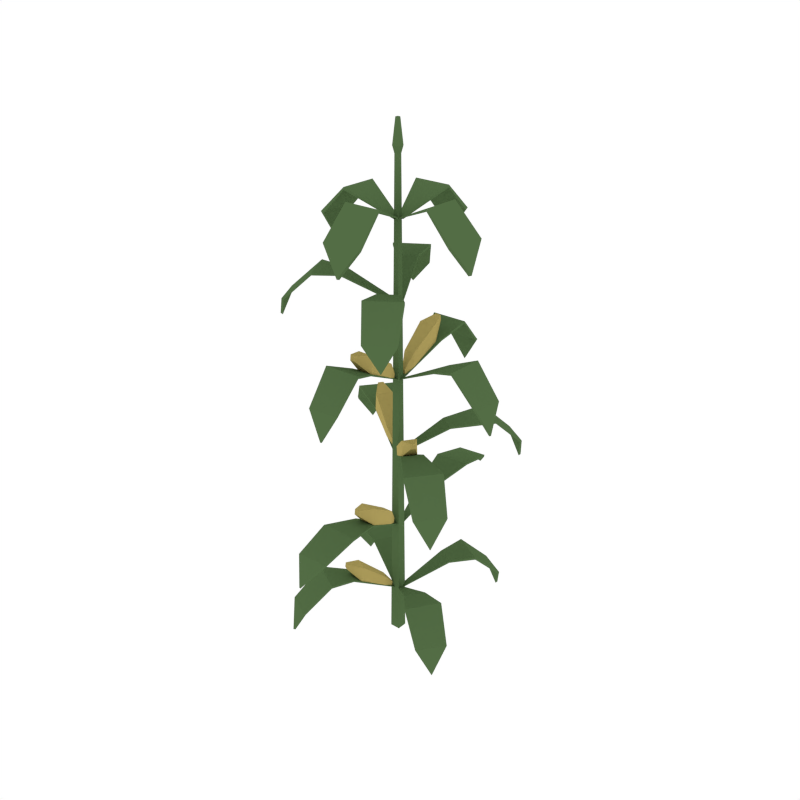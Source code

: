 # Source: Corn_2.blend  (saved by Blender 2.79.0; exported with 4.5.12 LTS)
import bpy
from mathutils import Matrix  # noqa: F401  (used for matrix-valued properties, if any)

bpy.ops.wm.read_factory_settings(use_empty=True)
scene = bpy.context.scene
scene.name = 'Scene'

# ---- collections
col_collection_1 = bpy.data.collections.new('Collection 1'); scene.collection.children.link(col_collection_1)

# ---- materials (node trees are filled in below, after node groups)
mat_green = bpy.data.materials.new('Green')
mat_green.alpha_threshold = 0.0
mat_green.diffuse_color = (0.08744, 0.1523, 0.05986, 1.0)
mat_green.roughness = 0.5
mat_yellow = bpy.data.materials.new('Yellow')
mat_yellow.alpha_threshold = 0.0
mat_yellow.diffuse_color = (0.448, 0.3547, 0.1126, 1.0)
mat_yellow.roughness = 0.5

# ---- material node trees

# ---- world
world_world = bpy.data.worlds.new('World'); scene.world = world_world
world_world.color = (1.0, 1.0, 1.0)
world_world.use_sun_shadow = False
world_world.sun_shadow_jitter_overblur = 0.0
world_world.cycles.sampling_method = 'NONE'
world_world.cycles.sample_map_resolution = 256

# ---- meshes
me_cube_051 = bpy.data.meshes.new('Cube.051')
me_cube_051.from_pydata([(0.01952, -0.01952, 0.005012), (0.007861, -0.007861, 1.873), (-0.01952, -0.01952, 0.005012), (-0.007861, -0.007861, 1.873), (0.01952, 0.01952, 0.005012), (0.007861, 0.007861, 1.873), (-0.01952, 0.01952, 0.005012), (-0.007861, 0.007861, 1.873), (0.01293, -0.01293, 1.899), (-0.01293, -0.01293, 1.899), (-0.01293, 0.01293, 1.899), (0.01293, 0.01293, 1.899), (0.005673, -0.005673, 1.989), (-0.005673, -0.005673, 1.989), (-0.005673, 0.005673, 1.989), (0.005673, 0.005673, 1.989), (0.01816, 0.005423, 1.663), (-0.00458, 0.004696, 1.663), (-0.00458, 0.004696, 1.659), (0.01816, 0.005423, 1.659), (0.06835, 0.1812, 1.744), (-0.06828, 0.1768, 1.744), (-0.06828, 0.1768, 1.734), (0.06835, 0.1812, 1.734), (0.06586, 0.2925, 1.639), (-0.07825, 0.2868, 1.641), (-0.07807, 0.274, 1.636), (0.06604, 0.2797, 1.634), (-0.01285, 0.3174, 1.543), (-0.01262, 0.3045, 1.538), (0.01319, 0.01203, 1.369), (-0.005913, -0.0003185, 1.369), (-0.005913, -0.0003185, 1.366), (0.01319, 0.01203, 1.366), (-0.08104, 0.2799, 1.479), (-0.1958, 0.2057, 1.479), (-0.1958, 0.2057, 1.47), (-0.08104, 0.2799, 1.47), (-0.1532, 0.3664, 1.375), (-0.2485, 0.3023, 1.377), (-0.2444, 0.2957, 1.372), (-0.149, 0.3598, 1.37), (-0.2215, 0.3542, 1.293), (-0.2173, 0.3476, 1.288), (-0.06268, 0.1867, 1.462), (-0.06268, 0.1867, 1.468), (-0.1296, 0.1434, 1.468), (-0.1296, 0.1434, 1.462), (0.01411, 0.003505, 1.078), (-0.001836, 0.002777, 1.078), (-0.001836, 0.002777, 1.075), (0.01411, 0.003505, 1.075), (0.06525, 0.2954, 1.217), (-0.07139, 0.2912, 1.217), (-0.07141, 0.2907, 1.208), (0.06523, 0.2949, 1.208), (0.04804, 0.4005, 1.106), (-0.06672, 0.3951, 1.109), (-0.0666, 0.387, 1.105), (0.04816, 0.3924, 1.102), (-0.01614, 0.4198, 1.009), (-0.01593, 0.4117, 1.005), (0.0426, 0.1923, 1.17), (0.0426, 0.1923, 1.176), (-0.03708, 0.1897, 1.176), (-0.03708, 0.1897, 1.17), (0.002656, -0.005199, 0.776), (-0.01084, 0.003328, 0.776), (-0.01084, 0.003328, 0.7731), (0.002656, -0.005199, 0.7731), (0.2479, 0.2526, 0.8895), (0.1333, 0.3272, 0.8895), (0.1333, 0.3272, 0.8805), (0.2479, 0.2526, 0.8805), (0.2975, 0.3537, 0.7852), (0.2001, 0.4147, 0.7871), (0.1957, 0.4082, 0.7828), (0.2931, 0.3472, 0.7808), (0.2592, 0.4108, 0.6887), (0.2549, 0.4042, 0.6844), (0.134, 0.1333, 0.8688), (0.134, 0.1333, 0.8747), (0.06723, 0.1768, 0.8747), (0.06723, 0.1768, 0.8688), (0.01411, 0.003505, 0.4791), (-0.001836, 0.002777, 0.4791), (-0.001836, 0.002777, 0.4762), (0.01411, 0.003505, 0.4762), (0.06617, 0.3318, 0.6113), (-0.07028, 0.3249, 0.6066), (-0.07023, 0.3294, 0.5988), (0.06621, 0.3363, 0.6035), (0.04629, 0.4799, 0.5763), (-0.06826, 0.4714, 0.573), (-0.06787, 0.4668, 0.5653), (0.04668, 0.4753, 0.5686), (-0.01797, 0.5482, 0.504), (-0.01749, 0.5436, 0.4963), (0.0426, 0.1923, 0.5719), (0.0426, 0.1923, 0.5778), (-0.03708, 0.1897, 0.5778), (-0.03708, 0.1897, 0.5719), (0.01389, -0.004299, 0.1878), (-0.0001352, 0.003327, 0.1878), (-0.0001352, 0.003327, 0.1849), (0.01389, -0.004299, 0.1849), (0.2101, 0.2098, 0.3013), (0.09086, 0.2767, 0.3013), (0.09086, 0.2767, 0.2923), (0.2101, 0.2098, 0.2923), (0.2529, 0.3139, 0.197), (0.1518, 0.3684, 0.1989), (0.1478, 0.3616, 0.1946), (0.249, 0.3072, 0.1926), (0.211, 0.3683, 0.1005), (0.2071, 0.3615, 0.09619), (0.1359, 0.1425, 0.2806), (0.1359, 0.1425, 0.2865), (0.0664, 0.1816, 0.2865), (0.0664, 0.1816, 0.2806), (0.00655, 0.01727, 1.663), (0.005356, -0.005447, 1.663), (0.005356, -0.005447, 1.659), (0.00655, 0.01727, 1.659), (0.1833, 0.06385, 1.744), (0.1762, -0.07267, 1.744), (0.1762, -0.07267, 1.734), (0.1833, 0.06385, 1.734), (0.2946, 0.05907, 1.639), (0.2859, -0.08489, 1.641), (0.273, -0.08445, 1.636), (0.2817, 0.05951, 1.634), (0.3178, -0.02013, 1.543), (0.3049, -0.01964, 1.538), (0.004549, 0.01327, 1.078), (0.003494, -0.002664, 1.078), (0.003494, -0.002664, 1.075), (0.004549, 0.01327, 1.075), (0.2974, 0.0584, 1.217), (0.2904, -0.07812, 1.217), (0.2899, -0.07813, 1.208), (0.2969, 0.0584, 1.208), (0.4021, 0.03904, 1.106), (0.3944, -0.07559, 1.109), (0.3863, -0.0753, 1.105), (0.3941, 0.03933, 1.102), (0.4201, -0.02552, 1.009), (0.4121, -0.02515, 1.005), (0.1939, 0.03788, 1.17), (0.1939, 0.03788, 1.176), (0.1897, -0.04174, 1.176), (0.1897, -0.04174, 1.17), (0.01132, 0.008277, 0.776), (0.001342, -0.004184, 0.776), (0.001342, -0.004184, 0.7731), (0.01132, 0.008277, 0.7731), (0.3272, -0.1555, 0.8895), (0.2432, -0.2634, 0.8895), (0.2432, -0.2634, 0.8805), (0.3272, -0.1555, 0.8805), (0.407, -0.235, 0.7852), (0.3349, -0.3244, 0.7871), (0.3286, -0.3196, 0.7828), (0.4008, -0.2302, 0.7808), (0.3894, -0.3013, 0.6887), (0.3832, -0.2966, 0.6844), (0.1807, -0.07986, 0.8688), (0.1807, -0.07986, 0.8747), (0.1317, -0.1428, 0.8747), (0.1317, -0.1428, 0.8688), (0.01075, 0.009001, 0.1878), (0.001613, -0.004087, 0.1878), (0.001613, -0.004087, 0.1849), (0.01075, 0.009001, 0.1849), (0.2819, -0.09491, 0.3013), (0.2052, -0.208, 0.3013), (0.2052, -0.208, 0.2923), (0.2819, -0.09491, 0.2923), (0.3668, -0.1689, 0.197), (0.3006, -0.2629, 0.1989), (0.2941, -0.2586, 0.1946), (0.3602, -0.1646, 0.1926), (0.3536, -0.2363, 0.1005), (0.3471, -0.232, 0.09619), (0.1855, -0.06786, 0.2806), (0.1855, -0.06786, 0.2865), (0.1408, -0.1338, 0.2865), (0.1408, -0.1338, 0.2806), (-0.0034, -0.01569, 1.663), (-0.002206, 0.007022, 1.663), (-0.002206, 0.007022, 1.659), (-0.0034, -0.01569, 1.659), (-0.1802, -0.06227, 1.744), (-0.173, 0.07424, 1.744), (-0.173, 0.07424, 1.734), (-0.1802, -0.06227, 1.734), (-0.2914, -0.0575, 1.639), (-0.2828, 0.08647, 1.641), (-0.2699, 0.08603, 1.636), (-0.2786, -0.05794, 1.634), (-0.3146, 0.02171, 1.543), (-0.3018, 0.02121, 1.538), (0.006522, -0.01368, 1.369), (-0.004172, 0.006397, 1.369), (-0.004172, 0.006397, 1.366), (0.006522, -0.01368, 1.366), (-0.206, -0.202, 1.479), (-0.2703, -0.08135, 1.479), (-0.2703, -0.08135, 1.47), (-0.206, -0.202, 1.47), (-0.3111, -0.2426, 1.375), (-0.3633, -0.1402, 1.377), (-0.3564, -0.1364, 1.372), (-0.3042, -0.2388, 1.37), (-0.3649, -0.1986, 1.293), (-0.358, -0.1949, 1.288), (-0.1447, -0.1295, 1.462), (-0.1447, -0.1295, 1.468), (-0.1822, -0.05911, 1.468), (-0.1822, -0.05911, 1.462), (-0.007836, -0.008788, 0.776), (0.002143, 0.003673, 0.776), (0.002143, 0.003674, 0.7731), (-0.007836, -0.008788, 0.7731), (-0.3237, 0.155, 0.8895), (-0.2397, 0.2629, 0.8895), (-0.2397, 0.2629, 0.8805), (-0.3237, 0.155, 0.8805), (-0.4035, 0.2344, 0.7852), (-0.3314, 0.3238, 0.7871), (-0.3251, 0.3191, 0.7828), (-0.3973, 0.2297, 0.7808), (-0.3859, 0.3008, 0.6887), (-0.3797, 0.296, 0.6844), (-0.1772, 0.07935, 0.8688), (-0.1772, 0.07935, 0.8747), (-0.1282, 0.1423, 0.8747), (-0.1282, 0.1423, 0.8688), (-0.007244, -0.009282, 0.1878), (0.001898, 0.003806, 0.1878), (0.001898, 0.003806, 0.1849), (-0.007244, -0.009282, 0.1849), (-0.2784, 0.09463, 0.3013), (-0.2016, 0.2078, 0.3013), (-0.2016, 0.2078, 0.2923), (-0.2784, 0.09463, 0.2923), (-0.3633, 0.1686, 0.197), (-0.2971, 0.2626, 0.1989), (-0.2906, 0.2583, 0.1946), (-0.3567, 0.1643, 0.1926), (-0.35, 0.2361, 0.1005), (-0.3436, 0.2317, 0.09619), (-0.182, 0.06758, 0.2806), (-0.182, 0.06758, 0.2865), (-0.1373, 0.1336, 0.2865), (-0.1373, 0.1336, 0.2806), (-0.01501, -0.003848, 1.663), (0.00773, -0.003121, 1.663), (0.00773, -0.003121, 1.659), (-0.01501, -0.003848, 1.659), (-0.0652, -0.1796, 1.744), (0.07143, -0.1753, 1.744), (0.07143, -0.1753, 1.734), (-0.0652, -0.1796, 1.734), (-0.06271, -0.2909, 1.639), (0.0814, -0.2852, 1.641), (0.08122, -0.2724, 1.636), (-0.06289, -0.2781, 1.634), (0.016, -0.3158, 1.543), (0.01577, -0.3029, 1.538), (-0.0113, -0.009058, 1.369), (0.0078, 0.003292, 1.369), (0.0078, 0.003292, 1.366), (-0.0113, -0.009058, 1.366), (0.08292, -0.2769, 1.479), (0.1977, -0.2027, 1.479), (0.1977, -0.2027, 1.47), (0.08292, -0.2769, 1.47), (0.155, -0.3634, 1.375), (0.2504, -0.2994, 1.377), (0.2463, -0.2927, 1.372), (0.1509, -0.3568, 1.37), (0.2234, -0.3512, 1.293), (0.2192, -0.3446, 1.288), (0.06457, -0.1837, 1.462), (0.06457, -0.1837, 1.468), (0.1315, -0.1405, 1.468), (0.1315, -0.1405, 1.462), (-0.01096, -0.00193, 1.078), (0.004986, -0.001202, 1.078), (0.004986, -0.001202, 1.075), (-0.01096, -0.00193, 1.075), (-0.0621, -0.2938, 1.217), (0.07454, -0.2896, 1.217), (0.07456, -0.2891, 1.208), (-0.06208, -0.2933, 1.208), (-0.04489, -0.3989, 1.106), (0.06987, -0.3935, 1.109), (0.06975, -0.3854, 1.105), (-0.04501, -0.3908, 1.102), (0.01929, -0.4182, 1.009), (0.01908, -0.4102, 1.005), (-0.03945, -0.1907, 1.17), (-0.03945, -0.1907, 1.176), (0.04023, -0.1882, 1.176), (0.04023, -0.1882, 1.17), (-0.01096, -0.00193, 0.4791), (0.004986, -0.001202, 0.4791), (0.004986, -0.001202, 0.4762), (-0.01096, -0.00193, 0.4762), (-0.06302, -0.3302, 0.6113), (0.07343, -0.3233, 0.6066), (0.07338, -0.3278, 0.5988), (-0.06306, -0.3347, 0.6035), (-0.04314, -0.4783, 0.5763), (0.07141, -0.4698, 0.573), (0.07102, -0.4652, 0.5653), (-0.04353, -0.4737, 0.5686), (0.02112, -0.5466, 0.504), (0.02064, -0.542, 0.4963), (-0.03945, -0.1907, 0.5719), (-0.03945, -0.1907, 0.5778), (0.04023, -0.1882, 0.5778), (0.04023, -0.1882, 0.5719), (-0.01038, 0.004018, 0.1878), (0.003646, -0.003608, 0.1878), (0.003646, -0.003608, 0.1849), (-0.01038, 0.004018, 0.1849), (-0.2065, -0.2101, 0.3013), (-0.08735, -0.277, 0.3013), (-0.08735, -0.277, 0.2923), (-0.2065, -0.2101, 0.2923), (-0.2494, -0.3142, 0.197), (-0.1483, -0.3687, 0.1989), (-0.1443, -0.3619, 0.1946), (-0.2455, -0.3074, 0.1926), (-0.2075, -0.3686, 0.1005), (-0.2036, -0.3618, 0.09619), (-0.1324, -0.1428, 0.2806), (-0.1324, -0.1428, 0.2865), (-0.06289, -0.1819, 0.2865), (-0.06289, -0.1819, 0.2806), (0.001962, -0.02248, 1.086), (-0.01064, -0.02223, 1.086), (0.0283, -0.1709, 1.165), (-0.03465, -0.1705, 1.165), (0.001854, -0.02014, 1.107), (-0.01075, -0.01991, 1.106), (0.0279, -0.1624, 1.232), (-0.03505, -0.162, 1.231), (0.004299, -0.2272, 1.226), (-0.01582, -0.2271, 1.226), (0.004172, -0.2245, 1.247), (-0.01595, -0.2244, 1.247), (0.01613, -0.05952, 1.108), (-0.02414, -0.05906, 1.108), (0.01584, -0.05328, 1.16), (-0.02442, -0.05286, 1.16), (-0.001513, 0.02555, 1.087), (0.01109, 0.02589, 1.087), (-0.03478, 0.1726, 1.167), (0.02813, 0.1752, 1.167), (-0.001296, 0.02323, 1.108), (0.0113, 0.02358, 1.108), (-0.03398, 0.1641, 1.234), (0.02892, 0.1667, 1.233), (-0.01344, 0.23, 1.227), (0.006664, 0.2308, 1.227), (-0.01318, 0.2273, 1.249), (0.006917, 0.2281, 1.248), (-0.0174, 0.06189, 1.11), (0.02284, 0.06332, 1.11), (-0.01682, 0.05567, 1.162), (0.02342, 0.05714, 1.162), (-0.03341, 0.01156, 0.7926), (-0.02606, 0.02181, 0.7926), (-0.1706, 0.07398, 0.8725), (-0.1347, 0.1256, 0.8725), (-0.03143, 0.01033, 0.8137), (-0.02409, 0.02058, 0.8136), (-0.1634, 0.06946, 0.939), (-0.1274, 0.1211, 0.9384), (-0.2034, 0.1257, 0.9326), (-0.1919, 0.1422, 0.9326), (-0.2011, 0.1242, 0.9539), (-0.1896, 0.1407, 0.9537), (-0.07196, 0.02088, 0.8154), (-0.04876, 0.0538, 0.8154), (-0.06665, 0.01758, 0.8537), (-0.04349, 0.05052, 0.8533), (0.0006697, -0.02457, 0.4921), (-0.01193, -0.02485, 0.4921), (0.03359, -0.1723, 0.568), (-0.02932, -0.1746, 0.5683), (0.0005913, -0.02241, 0.5132), (-0.01201, -0.02271, 0.5131), (0.03324, -0.1643, 0.6346), (-0.02967, -0.1666, 0.6343), (0.01233, -0.2301, 0.6278), (-0.007775, -0.2308, 0.6279), (0.01222, -0.2275, 0.6491), (-0.007888, -0.2282, 0.649), (0.01643, -0.06107, 0.5119), (-0.02382, -0.06229, 0.5121), (0.0162, -0.05526, 0.5641), (-0.02405, -0.05652, 0.5639), (0.02294, -0.01144, 0.7851), (0.01637, -0.02043, 0.7851), (0.1437, -0.06767, 0.8557), (0.1115, -0.113, 0.8557), (0.0212, -0.01034, 0.8038), (0.01464, -0.01934, 0.8036), (0.1373, -0.06361, 0.9145), (0.1051, -0.109, 0.9139), (0.1723, -0.1136, 0.9088), (0.162, -0.1281, 0.9088), (0.1702, -0.1123, 0.9276), (0.1599, -0.1268, 0.9274), (0.05692, -0.01998, 0.8052), (0.03617, -0.04888, 0.8052), (0.05226, -0.01702, 0.8391), (0.03154, -0.04594, 0.8387), (-0.01077, -0.02421, 0.1993), (-0.02035, -0.01853, 0.1993), (-0.05526, -0.1498, 0.2698), (-0.1035, -0.122, 0.2698), (-0.009838, -0.02237, 0.2179), (-0.01942, -0.0167, 0.2178), (-0.05184, -0.143, 0.3286), (-0.1001, -0.1153, 0.3281), (-0.09827, -0.1826, 0.323), (-0.1137, -0.1737, 0.323), (-0.09717, -0.1804, 0.3418), (-0.1126, -0.1716, 0.3416), (-0.01604, -0.05886, 0.2194), (-0.04678, -0.04094, 0.2194), (-0.01354, -0.05393, 0.2532), (-0.0443, -0.03605, 0.2529)], [], [(0, 1, 3, 2), (2, 3, 7, 6), (6, 7, 5, 4), (4, 5, 1, 0), (2, 6, 4, 0), (5, 7, 10, 11), (9, 8, 12, 13), (3, 1, 8, 9), (1, 5, 11, 8), (7, 3, 9, 10), (12, 15, 14, 13), (8, 11, 15, 12), (10, 9, 13, 14), (11, 10, 14, 15), (22, 21, 25, 26), (16, 19, 23, 20), (18, 17, 21, 22), (19, 18, 22, 23), (17, 16, 20, 21), (27, 26, 29), (23, 22, 26, 27), (21, 20, 24, 25), (20, 23, 27, 24), (25, 24, 28), (24, 27, 29, 28), (26, 25, 28, 29), (36, 35, 39, 40), (45, 44, 37, 34), (47, 46, 35, 36), (44, 47, 36, 37), (46, 45, 34, 35), (41, 40, 43), (37, 36, 40, 41), (35, 34, 38, 39), (34, 37, 41, 38), (39, 38, 42), (38, 41, 43, 42), (40, 39, 42, 43), (31, 30, 45, 46), (33, 32, 47, 44), (32, 31, 46, 47), (30, 33, 44, 45), (54, 53, 57, 58), (63, 62, 55, 52), (65, 64, 53, 54), (62, 65, 54, 55), (64, 63, 52, 53), (59, 58, 61), (55, 54, 58, 59), (53, 52, 56, 57), (52, 55, 59, 56), (57, 56, 60), (56, 59, 61, 60), (58, 57, 60, 61), (49, 48, 63, 64), (51, 50, 65, 62), (50, 49, 64, 65), (48, 51, 62, 63), (72, 71, 75, 76), (81, 80, 73, 70), (83, 82, 71, 72), (80, 83, 72, 73), (82, 81, 70, 71), (77, 76, 79), (73, 72, 76, 77), (71, 70, 74, 75), (70, 73, 77, 74), (75, 74, 78), (74, 77, 79, 78), (76, 75, 78, 79), (67, 66, 81, 82), (69, 68, 83, 80), (68, 67, 82, 83), (66, 69, 80, 81), (90, 89, 93, 94), (99, 98, 91, 88), (101, 100, 89, 90), (98, 101, 90, 91), (100, 99, 88, 89), (95, 94, 97), (91, 90, 94, 95), (89, 88, 92, 93), (88, 91, 95, 92), (93, 92, 96), (92, 95, 97, 96), (94, 93, 96, 97), (85, 84, 99, 100), (87, 86, 101, 98), (86, 85, 100, 101), (84, 87, 98, 99), (108, 107, 111, 112), (117, 116, 109, 106), (119, 118, 107, 108), (116, 119, 108, 109), (118, 117, 106, 107), (113, 112, 115), (109, 108, 112, 113), (107, 106, 110, 111), (106, 109, 113, 110), (111, 110, 114), (110, 113, 115, 114), (112, 111, 114, 115), (103, 102, 117, 118), (105, 104, 119, 116), (104, 103, 118, 119), (102, 105, 116, 117), (126, 130, 129, 125), (120, 124, 127, 123), (122, 126, 125, 121), (123, 127, 126, 122), (121, 125, 124, 120), (131, 133, 130), (127, 131, 130, 126), (125, 129, 128, 124), (124, 128, 131, 127), (129, 132, 128), (128, 132, 133, 131), (130, 133, 132, 129), (140, 144, 143, 139), (149, 138, 141, 148), (151, 140, 139, 150), (148, 141, 140, 151), (150, 139, 138, 149), (145, 147, 144), (141, 145, 144, 140), (139, 143, 142, 138), (138, 142, 145, 141), (143, 146, 142), (142, 146, 147, 145), (144, 147, 146, 143), (135, 150, 149, 134), (137, 148, 151, 136), (136, 151, 150, 135), (134, 149, 148, 137), (158, 162, 161, 157), (167, 156, 159, 166), (169, 158, 157, 168), (166, 159, 158, 169), (168, 157, 156, 167), (163, 165, 162), (159, 163, 162, 158), (157, 161, 160, 156), (156, 160, 163, 159), (161, 164, 160), (160, 164, 165, 163), (162, 165, 164, 161), (153, 168, 167, 152), (155, 166, 169, 154), (154, 169, 168, 153), (152, 167, 166, 155), (176, 180, 179, 175), (185, 174, 177, 184), (187, 176, 175, 186), (184, 177, 176, 187), (186, 175, 174, 185), (181, 183, 180), (177, 181, 180, 176), (175, 179, 178, 174), (174, 178, 181, 177), (179, 182, 178), (178, 182, 183, 181), (180, 183, 182, 179), (171, 186, 185, 170), (173, 184, 187, 172), (172, 187, 186, 171), (170, 185, 184, 173), (194, 198, 197, 193), (188, 192, 195, 191), (190, 194, 193, 189), (191, 195, 194, 190), (189, 193, 192, 188), (199, 201, 198), (195, 199, 198, 194), (193, 197, 196, 192), (192, 196, 199, 195), (197, 200, 196), (196, 200, 201, 199), (198, 201, 200, 197), (208, 212, 211, 207), (217, 206, 209, 216), (219, 208, 207, 218), (216, 209, 208, 219), (218, 207, 206, 217), (213, 215, 212), (209, 213, 212, 208), (207, 211, 210, 206), (206, 210, 213, 209), (211, 214, 210), (210, 214, 215, 213), (212, 215, 214, 211), (203, 218, 217, 202), (205, 216, 219, 204), (204, 219, 218, 203), (202, 217, 216, 205), (226, 230, 229, 225), (235, 224, 227, 234), (237, 226, 225, 236), (234, 227, 226, 237), (236, 225, 224, 235), (231, 233, 230), (227, 231, 230, 226), (225, 229, 228, 224), (224, 228, 231, 227), (229, 232, 228), (228, 232, 233, 231), (230, 233, 232, 229), (221, 236, 235, 220), (223, 234, 237, 222), (222, 237, 236, 221), (220, 235, 234, 223), (244, 248, 247, 243), (253, 242, 245, 252), (255, 244, 243, 254), (252, 245, 244, 255), (254, 243, 242, 253), (249, 251, 248), (245, 249, 248, 244), (243, 247, 246, 242), (242, 246, 249, 245), (247, 250, 246), (246, 250, 251, 249), (248, 251, 250, 247), (239, 254, 253, 238), (241, 252, 255, 240), (240, 255, 254, 239), (238, 253, 252, 241), (262, 261, 265, 266), (256, 259, 263, 260), (258, 257, 261, 262), (259, 258, 262, 263), (257, 256, 260, 261), (267, 266, 269), (263, 262, 266, 267), (261, 260, 264, 265), (260, 263, 267, 264), (265, 264, 268), (264, 267, 269, 268), (266, 265, 268, 269), (276, 275, 279, 280), (285, 284, 277, 274), (287, 286, 275, 276), (284, 287, 276, 277), (286, 285, 274, 275), (281, 280, 283), (277, 276, 280, 281), (275, 274, 278, 279), (274, 277, 281, 278), (279, 278, 282), (278, 281, 283, 282), (280, 279, 282, 283), (271, 270, 285, 286), (273, 272, 287, 284), (272, 271, 286, 287), (270, 273, 284, 285), (294, 293, 297, 298), (303, 302, 295, 292), (305, 304, 293, 294), (302, 305, 294, 295), (304, 303, 292, 293), (299, 298, 301), (295, 294, 298, 299), (293, 292, 296, 297), (292, 295, 299, 296), (297, 296, 300), (296, 299, 301, 300), (298, 297, 300, 301), (289, 288, 303, 304), (291, 290, 305, 302), (290, 289, 304, 305), (288, 291, 302, 303), (312, 311, 315, 316), (321, 320, 313, 310), (323, 322, 311, 312), (320, 323, 312, 313), (322, 321, 310, 311), (317, 316, 319), (313, 312, 316, 317), (311, 310, 314, 315), (310, 313, 317, 314), (315, 314, 318), (314, 317, 319, 318), (316, 315, 318, 319), (307, 306, 321, 322), (309, 308, 323, 320), (308, 307, 322, 323), (306, 309, 320, 321), (330, 329, 333, 334), (339, 338, 331, 328), (341, 340, 329, 330), (338, 341, 330, 331), (340, 339, 328, 329), (335, 334, 337), (331, 330, 334, 335), (329, 328, 332, 333), (328, 331, 335, 332), (333, 332, 336), (332, 335, 337, 336), (334, 333, 336, 337), (325, 324, 339, 340), (327, 326, 341, 338), (326, 325, 340, 341), (324, 327, 338, 339), (355, 354, 344, 345), (357, 349, 348, 356), (345, 344, 350, 351), (354, 342, 346, 356), (355, 345, 349, 357), (342, 343, 347, 346), (351, 350, 352, 353), (344, 348, 352, 350), (349, 345, 351, 353), (348, 349, 353, 352), (343, 355, 357, 347), (344, 354, 356, 348), (347, 357, 356, 346), (343, 342, 354, 355), (371, 370, 360, 361), (373, 365, 364, 372), (361, 360, 366, 367), (370, 358, 362, 372), (371, 361, 365, 373), (358, 359, 363, 362), (367, 366, 368, 369), (360, 364, 368, 366), (365, 361, 367, 369), (364, 365, 369, 368), (359, 371, 373, 363), (360, 370, 372, 364), (363, 373, 372, 362), (359, 358, 370, 371), (387, 386, 376, 377), (389, 381, 380, 388), (377, 376, 382, 383), (386, 374, 378, 388), (387, 377, 381, 389), (374, 375, 379, 378), (383, 382, 384, 385), (376, 380, 384, 382), (381, 377, 383, 385), (380, 381, 385, 384), (375, 387, 389, 379), (376, 386, 388, 380), (379, 389, 388, 378), (375, 374, 386, 387), (403, 402, 392, 393), (405, 397, 396, 404), (393, 392, 398, 399), (402, 390, 394, 404), (403, 393, 397, 405), (390, 391, 395, 394), (399, 398, 400, 401), (392, 396, 400, 398), (397, 393, 399, 401), (396, 397, 401, 400), (391, 403, 405, 395), (392, 402, 404, 396), (395, 405, 404, 394), (391, 390, 402, 403), (419, 418, 408, 409), (421, 413, 412, 420), (409, 408, 414, 415), (418, 406, 410, 420), (419, 409, 413, 421), (406, 407, 411, 410), (415, 414, 416, 417), (408, 412, 416, 414), (413, 409, 415, 417), (412, 413, 417, 416), (407, 419, 421, 411), (408, 418, 420, 412), (411, 421, 420, 410), (407, 406, 418, 419), (435, 434, 424, 425), (437, 429, 428, 436), (425, 424, 430, 431), (434, 422, 426, 436), (435, 425, 429, 437), (422, 423, 427, 426), (431, 430, 432, 433), (424, 428, 432, 430), (429, 425, 431, 433), (428, 429, 433, 432), (423, 435, 437, 427), (424, 434, 436, 428), (427, 437, 436, 426), (423, 422, 434, 435)])
me_cube_051.polygons.foreach_set('material_index', [0, 0, 0, 0, 0, 0, 0, 0, 0, 0, 0, 0, 0, 0, 0, 0, 0, 0, 0, 0, 0, 0, 0, 0, 0, 0, 0, 0, 0, 0, 0, 0, 0, 0, 0, 0, 0, 0, 0, 0, 0, 0, 0, 0, 0, 0, 0, 0, 0, 0, 0, 0, 0, 0, 0, 0, 0, 0, 0, 0, 0, 0, 0, 0, 0, 0, 0, 0, 0, 0, 0, 0, 0, 0, 0, 0, 0, 0, 0, 0, 0, 0, 0, 0, 0, 0, 0, 0, 0, 0, 0, 0, 0, 0, 0, 0, 0, 0, 0, 0, 0, 0, 0, 0, 0, 0, 0, 0, 0, 0, 0, 0, 0, 0, 0, 0, 0, 0, 0, 0, 0, 0, 0, 0, 0, 0, 0, 0, 0, 0, 0, 0, 0, 0, 0, 0, 0, 0, 0, 0, 0, 0, 0, 0, 0, 0, 0, 0, 0, 0, 0, 0, 0, 0, 0, 0, 0, 0, 0, 0, 0, 0, 0, 0, 0, 0, 0, 0, 0, 0, 0, 0, 0, 0, 0, 0, 0, 0, 0, 0, 0, 0, 0, 0, 0, 0, 0, 0, 0, 0, 0, 0, 0, 0, 0, 0, 0, 0, 0, 0, 0, 0, 0, 0, 0, 0, 0, 0, 0, 0, 0, 0, 0, 0, 0, 0, 0, 0, 0, 0, 0, 0, 0, 0, 0, 0, 0, 0, 0, 0, 0, 0, 0, 0, 0, 0, 0, 0, 0, 0, 0, 0, 0, 0, 0, 0, 0, 0, 0, 0, 0, 0, 0, 0, 0, 0, 0, 0, 0, 0, 0, 0, 0, 0, 0, 0, 0, 0, 0, 0, 0, 0, 0, 0, 0, 0, 0, 0, 0, 0, 0, 0, 0, 0, 0, 0, 0, 0, 0, 0, 0, 0, 0, 0, 0, 0, 0, 0, 0, 0, 0, 0, 1, 1, 1, 1, 1, 1, 1, 1, 1, 1, 1, 1, 1, 1, 1, 1, 1, 1, 1, 1, 1, 1, 1, 1, 1, 1, 1, 1, 1, 1, 1, 1, 1, 1, 1, 1, 1, 1, 1, 1, 1, 1, 1, 1, 1, 1, 1, 1, 1, 1, 1, 1, 1, 1, 1, 1, 1, 1, 1, 1, 1, 1, 1, 1, 1, 1, 1, 1, 1, 1, 1, 1, 1, 1, 1, 1, 1, 1, 1, 1, 1, 1, 1, 1])
me_cube_051.materials.append(mat_green)
me_cube_051.materials.append(mat_yellow)
me_cube_051.use_remesh_preserve_volume = False
me_cube_051.use_remesh_preserve_attributes = False
me_cube_051.use_mirror_vertex_groups = False
me_cube_051.update()

# ---- objects
ob_corn_2 = bpy.data.objects.new('Corn_2', me_cube_051)

# ---- transforms, parenting, visibility, modifiers, constraints
ob_corn_2.location = (0.0, 0.0, 0.0)
ob_corn_2.lineart.crease_threshold = 0.0

# ---- collection membership
col_collection_1.objects.link(ob_corn_2)

# ---- scene / render settings (as saved in the file)
scene.frame_start = 1; scene.frame_end = 250; scene.frame_set(0)
scene.render.engine = 'CYCLES'
scene.render.resolution_x = 1000
scene.render.resolution_y = 1000
scene.render.dither_intensity = 0.0
scene.cycles.samples = 200
scene.cycles.sampling_pattern = 'TABULATED_SOBOL'
scene.cycles.light_sampling_threshold = 0.0
scene.cycles.use_adaptive_sampling = False
scene.cycles.use_light_tree = False
scene.cycles.caustics_reflective = False
scene.cycles.caustics_refractive = False
scene.cycles.blur_glossy = 0.0
scene.cycles.max_bounces = 2
scene.cycles.pixel_filter_type = 'GAUSSIAN'
scene.cycles.sample_clamp_indirect = 0.0
scene.view_settings.view_transform = 'Standard'
bpy.context.view_layer.update()

# ---- added for rendering (the .blend has no active camera): camera
cam_auto = bpy.data.cameras.new('AutoCamera')
cam_auto.lens = 50.0
cam_auto.sensor_width = 36.0
cam_auto.clip_end = 1000.0
ob_auto_camera = bpy.data.objects.new('AutoCamera', cam_auto)
scene.collection.objects.link(ob_auto_camera)
ob_auto_camera.location = (2.23905, -2.67613, 2.78161)
ob_auto_camera.rotation_euler = (1.09748, -7.21219e-08, 0.694738)
scene.camera = ob_auto_camera
bpy.context.view_layer.update()

